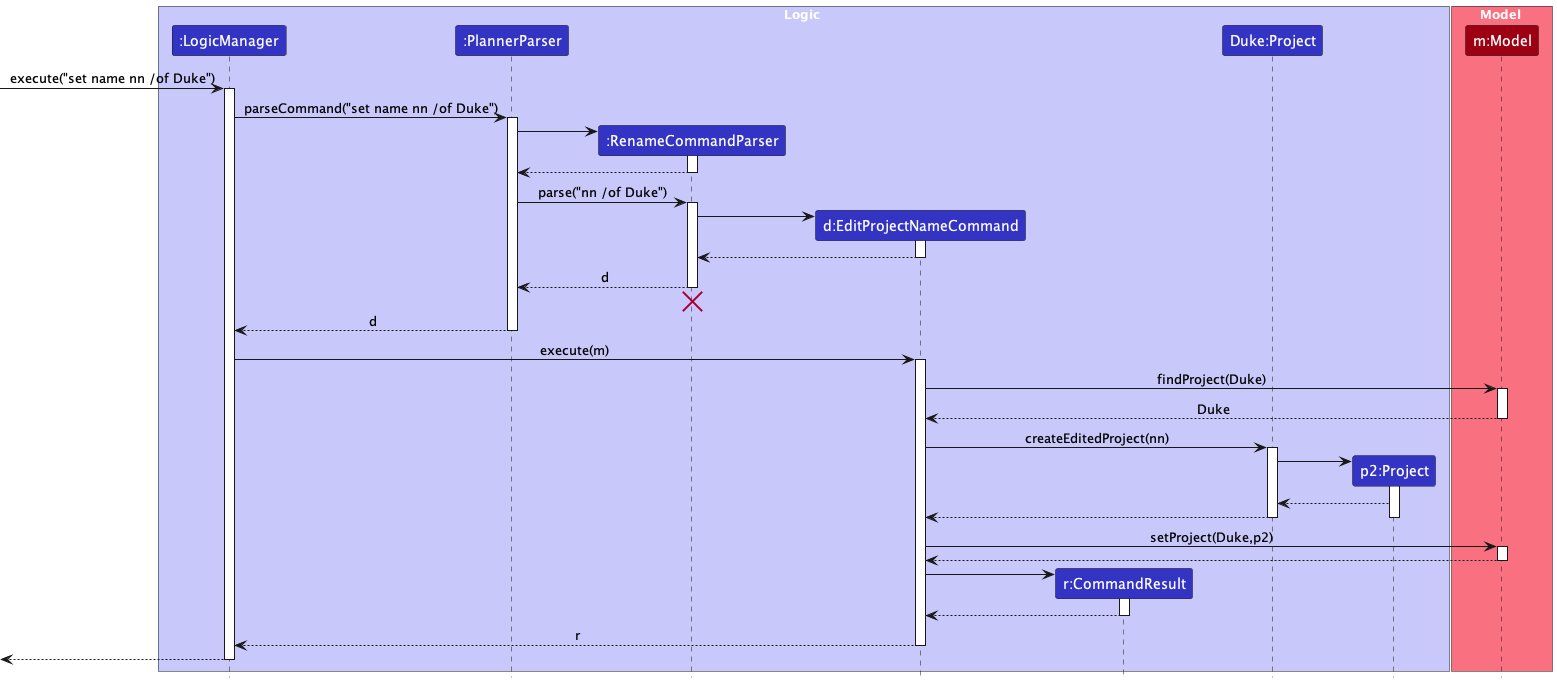

The diagram above was rendered by PlantUML. Its source (embedded in the PNG):
@startuml
!include style.puml
skinparam ArrowFontStyle plain

box Logic LOGIC_COLOR_T1
participant ":LogicManager" as LogicManager LOGIC_COLOR
participant ":PlannerParser" as PlannerParser LOGIC_COLOR
participant ":RenameCommandParser" as RenameCommandParser LOGIC_COLOR
participant "d:EditProjectNameCommand" as EditProjectNameCommand LOGIC_COLOR
participant "r:CommandResult" as CommandResult LOGIC_COLOR
participant "Duke:Project" as Project1 LOGIC_COLOR
participant "p2:Project" as Project2 LOGIC_COLOR
end box

box Model MODEL_COLOR_T1
participant "m:Model" as Model MODEL_COLOR
end box

[-> LogicManager : execute("set name nn /of Duke")
activate LogicManager

LogicManager -> PlannerParser : parseCommand("set name nn /of Duke")
activate PlannerParser

create RenameCommandParser
PlannerParser -> RenameCommandParser
activate RenameCommandParser

RenameCommandParser --> PlannerParser
deactivate RenameCommandParser

PlannerParser -> RenameCommandParser : parse("nn /of Duke")
activate RenameCommandParser

create EditProjectNameCommand
RenameCommandParser -> EditProjectNameCommand
activate EditProjectNameCommand

EditProjectNameCommand --> RenameCommandParser :
deactivate EditProjectNameCommand

RenameCommandParser --> PlannerParser : d
deactivate RenameCommandParser
'Hidden arrow to position the destroy marker below the end of the activation bar.
RenameCommandParser -[hidden]-> PlannerParser
destroy RenameCommandParser

PlannerParser --> LogicManager : d
deactivate PlannerParser

LogicManager -> EditProjectNameCommand : execute(m)
activate EditProjectNameCommand

EditProjectNameCommand -> Model : findProject(Duke)
activate Model

Model --> EditProjectNameCommand: Duke
deactivate Model

EditProjectNameCommand -> Project1: createEditedProject(nn)

activate  Project1
create Project2
Project1 -> Project2
activate  Project2


Project2 --> Project1:
Project1 --> EditProjectNameCommand:
deactivate Project1

deactivate Project2


EditProjectNameCommand -> Model : setProject(Duke,p2)
activate Model
Model --> EditProjectNameCommand
deactivate Model

create CommandResult
EditProjectNameCommand -> CommandResult
activate CommandResult

CommandResult --> EditProjectNameCommand
deactivate CommandResult



EditProjectNameCommand --> LogicManager : r
deactivate EditProjectNameCommand

[<--LogicManager
deactivate LogicManager
@enduml